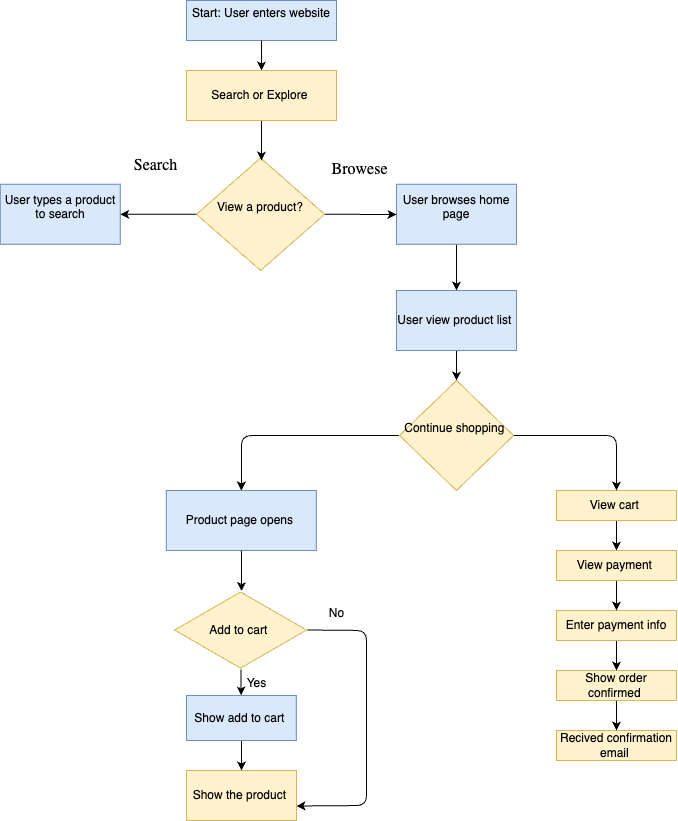

The diagram above was exported from draw.io. Its source (the exported page's mxGraphModel, read from the mxfile embedded in the PNG):
<mxGraphModel dx="636" dy="596" grid="1" gridSize="10" guides="1" tooltips="1" connect="1" arrows="1" fold="1" page="1" pageScale="1" pageWidth="850" pageHeight="1100" math="0" shadow="0">
  <root>
    <mxCell id="0" />
    <mxCell id="1" parent="0" />
    <mxCell id="3" value="&lt;div&gt;&lt;font color=&quot;#000000&quot;&gt;Start: User enters website&lt;/font&gt;&lt;/div&gt;&lt;div&gt;&lt;br&gt;&lt;/div&gt;" style="rounded=0;whiteSpace=wrap;html=1;fillColor=#dae8fc;strokeColor=#6c8ebf;" vertex="1" parent="1">
      <mxGeometry x="270" y="30" width="150" height="40" as="geometry" />
    </mxCell>
    <mxCell id="9" value="&lt;span style=&quot;caret-color: rgb(0, 0, 0); color: rgb(0, 0, 0); font-family: -webkit-standard; font-size: medium; text-align: start; text-wrap-mode: wrap;&quot;&gt;Search&lt;/span&gt;" style="text;html=1;align=center;verticalAlign=middle;resizable=0;points=[];autosize=1;strokeColor=none;fillColor=none;" vertex="1" parent="1">
      <mxGeometry x="203.75" y="180" width="70" height="30" as="geometry" />
    </mxCell>
    <mxCell id="10" value="&lt;span style=&quot;caret-color: rgb(0, 0, 0); color: rgb(0, 0, 0); font-family: -webkit-standard; font-size: medium; text-align: start; text-wrap-mode: wrap;&quot;&gt;Browese&lt;/span&gt;" style="text;html=1;align=center;verticalAlign=middle;resizable=0;points=[];autosize=1;strokeColor=none;fillColor=none;" vertex="1" parent="1">
      <mxGeometry x="403.13" y="183.75" width="80" height="30" as="geometry" />
    </mxCell>
    <mxCell id="27" style="edgeStyle=none;html=1;exitX=0.5;exitY=1;exitDx=0;exitDy=0;entryX=0.5;entryY=0;entryDx=0;entryDy=0;" edge="1" parent="1" source="12" target="25">
      <mxGeometry relative="1" as="geometry" />
    </mxCell>
    <mxCell id="12" value="&lt;div&gt;&lt;font color=&quot;#000000&quot;&gt;User browses home page&lt;/font&gt;&lt;/div&gt;&lt;div&gt;&lt;br&gt;&lt;/div&gt;" style="rounded=0;whiteSpace=wrap;html=1;fillColor=#dae8fc;strokeColor=#6c8ebf;" vertex="1" parent="1">
      <mxGeometry x="480" y="213.75" width="120" height="60" as="geometry" />
    </mxCell>
    <mxCell id="13" value="&lt;div&gt;&lt;font color=&quot;#000000&quot;&gt;User types a product to search&lt;/font&gt;&lt;/div&gt;&lt;div&gt;&lt;br&gt;&lt;/div&gt;" style="rounded=0;whiteSpace=wrap;html=1;fillColor=#dae8fc;strokeColor=#6c8ebf;" vertex="1" parent="1">
      <mxGeometry x="83.75" y="213.75" width="120" height="60" as="geometry" />
    </mxCell>
    <mxCell id="23" style="edgeStyle=none;html=1;exitX=1;exitY=0.5;exitDx=0;exitDy=0;" edge="1" parent="1" source="15">
      <mxGeometry relative="1" as="geometry">
        <mxPoint x="480" y="244" as="targetPoint" />
      </mxGeometry>
    </mxCell>
    <mxCell id="24" style="edgeStyle=none;html=1;exitX=0;exitY=0.5;exitDx=0;exitDy=0;entryX=1;entryY=0.5;entryDx=0;entryDy=0;" edge="1" parent="1" source="15" target="13">
      <mxGeometry relative="1" as="geometry" />
    </mxCell>
    <mxCell id="15" value="&lt;div&gt;&lt;font color=&quot;#000000&quot;&gt;View a product?&lt;/font&gt;&lt;/div&gt;&lt;div&gt;&lt;br&gt;&lt;/div&gt;" style="rhombus;whiteSpace=wrap;html=1;fillColor=#fff2cc;strokeColor=#d6b656;" vertex="1" parent="1">
      <mxGeometry x="280" y="187.5" width="128.13" height="112.5" as="geometry" />
    </mxCell>
    <mxCell id="19" style="edgeStyle=none;html=1;exitX=0.5;exitY=1;exitDx=0;exitDy=0;" edge="1" parent="1" source="3">
      <mxGeometry relative="1" as="geometry">
        <mxPoint x="345" y="100" as="targetPoint" />
      </mxGeometry>
    </mxCell>
    <mxCell id="22" style="edgeStyle=none;html=1;" edge="1" parent="1" source="21">
      <mxGeometry relative="1" as="geometry">
        <mxPoint x="345" y="190" as="targetPoint" />
      </mxGeometry>
    </mxCell>
    <mxCell id="21" value="Search or Explore&amp;nbsp;" style="rounded=0;whiteSpace=wrap;html=1;fillColor=#fff2cc;strokeColor=#d6b656;" vertex="1" parent="1">
      <mxGeometry x="270" y="100" width="150" height="50" as="geometry" />
    </mxCell>
    <mxCell id="30" style="edgeStyle=none;html=1;exitX=0.5;exitY=1;exitDx=0;exitDy=0;entryX=0.5;entryY=0;entryDx=0;entryDy=0;" edge="1" parent="1" source="25" target="28">
      <mxGeometry relative="1" as="geometry" />
    </mxCell>
    <mxCell id="25" value="User view product list&amp;nbsp;" style="rounded=0;whiteSpace=wrap;html=1;fillColor=#dae8fc;strokeColor=#6c8ebf;" vertex="1" parent="1">
      <mxGeometry x="480" y="320" width="120" height="60" as="geometry" />
    </mxCell>
    <mxCell id="37" style="edgeStyle=none;html=1;exitX=0.5;exitY=1;exitDx=0;exitDy=0;entryX=0.5;entryY=0;entryDx=0;entryDy=0;" edge="1" parent="1" source="26" target="34">
      <mxGeometry relative="1" as="geometry" />
    </mxCell>
    <mxCell id="26" value="View cart&amp;nbsp;" style="rounded=0;whiteSpace=wrap;html=1;fillColor=#fff2cc;strokeColor=#d6b656;" vertex="1" parent="1">
      <mxGeometry x="640" y="520" width="120" height="30" as="geometry" />
    </mxCell>
    <mxCell id="36" style="edgeStyle=none;html=1;exitX=1;exitY=0.5;exitDx=0;exitDy=0;entryX=0.5;entryY=0;entryDx=0;entryDy=0;" edge="1" parent="1" source="28" target="26">
      <mxGeometry relative="1" as="geometry">
        <mxPoint x="710" y="450" as="targetPoint" />
        <Array as="points">
          <mxPoint x="700" y="465" />
        </Array>
      </mxGeometry>
    </mxCell>
    <mxCell id="41" style="edgeStyle=none;html=1;exitX=0;exitY=0.5;exitDx=0;exitDy=0;" edge="1" parent="1" source="28" target="40">
      <mxGeometry relative="1" as="geometry">
        <Array as="points">
          <mxPoint x="325" y="465" />
        </Array>
      </mxGeometry>
    </mxCell>
    <mxCell id="28" value="&lt;div&gt;&lt;font color=&quot;#000000&quot;&gt;Continue shopping&amp;nbsp;&lt;/font&gt;&lt;/div&gt;&lt;div&gt;&lt;br&gt;&lt;/div&gt;" style="rhombus;whiteSpace=wrap;html=1;fillColor=#fff2cc;strokeColor=#d6b656;" vertex="1" parent="1">
      <mxGeometry x="482.96" y="410" width="114.07" height="110" as="geometry" />
    </mxCell>
    <mxCell id="31" value="Recived confirmation email&amp;nbsp;" style="rounded=0;whiteSpace=wrap;html=1;fillColor=#fff2cc;strokeColor=#d6b656;" vertex="1" parent="1">
      <mxGeometry x="640" y="760" width="120" height="30" as="geometry" />
    </mxCell>
    <mxCell id="39" style="edgeStyle=none;html=1;exitX=0.5;exitY=1;exitDx=0;exitDy=0;entryX=0.5;entryY=0;entryDx=0;entryDy=0;" edge="1" parent="1" source="32" target="31">
      <mxGeometry relative="1" as="geometry" />
    </mxCell>
    <mxCell id="32" value="Show order confirmed&amp;nbsp;" style="rounded=0;whiteSpace=wrap;html=1;fillColor=#fff2cc;strokeColor=#d6b656;" vertex="1" parent="1">
      <mxGeometry x="640" y="700" width="120" height="30" as="geometry" />
    </mxCell>
    <mxCell id="35" value="" style="edgeStyle=none;html=1;" edge="1" parent="1" source="33" target="32">
      <mxGeometry relative="1" as="geometry" />
    </mxCell>
    <mxCell id="33" value="Enter payment info" style="rounded=0;whiteSpace=wrap;html=1;fillColor=#fff2cc;strokeColor=#d6b656;" vertex="1" parent="1">
      <mxGeometry x="640" y="640" width="120" height="30" as="geometry" />
    </mxCell>
    <mxCell id="38" style="edgeStyle=none;html=1;exitX=0.5;exitY=1;exitDx=0;exitDy=0;" edge="1" parent="1" source="34" target="33">
      <mxGeometry relative="1" as="geometry" />
    </mxCell>
    <mxCell id="34" value="View payment&amp;nbsp;" style="rounded=0;whiteSpace=wrap;html=1;fillColor=#fff2cc;strokeColor=#d6b656;" vertex="1" parent="1">
      <mxGeometry x="640" y="580" width="120" height="30" as="geometry" />
    </mxCell>
    <mxCell id="40" value="Product page opens&amp;nbsp;" style="rounded=0;whiteSpace=wrap;html=1;fillColor=#dae8fc;strokeColor=#6c8ebf;" vertex="1" parent="1">
      <mxGeometry x="249.79" y="520" width="150" height="60" as="geometry" />
    </mxCell>
    <mxCell id="42" value="Show the product&amp;nbsp;" style="rounded=0;whiteSpace=wrap;html=1;fillColor=#fff2cc;strokeColor=#d6b656;" vertex="1" parent="1">
      <mxGeometry x="270" y="800" width="110" height="50" as="geometry" />
    </mxCell>
    <mxCell id="47" style="edgeStyle=none;html=1;exitX=0.5;exitY=1;exitDx=0;exitDy=0;entryX=0.5;entryY=0;entryDx=0;entryDy=0;" edge="1" parent="1" source="43" target="42">
      <mxGeometry relative="1" as="geometry" />
    </mxCell>
    <mxCell id="43" value="Show add to cart&amp;nbsp;" style="rounded=0;whiteSpace=wrap;html=1;fillColor=#dae8fc;strokeColor=#6c8ebf;" vertex="1" parent="1">
      <mxGeometry x="270" y="725" width="109.79" height="45" as="geometry" />
    </mxCell>
    <mxCell id="46" value="" style="edgeStyle=none;html=1;" edge="1" parent="1" source="44" target="43">
      <mxGeometry relative="1" as="geometry" />
    </mxCell>
    <mxCell id="48" style="edgeStyle=none;html=1;exitX=1.008;exitY=0.525;exitDx=0;exitDy=0;exitPerimeter=0;entryX=1;entryY=0.75;entryDx=0;entryDy=0;" edge="1" parent="1">
      <mxGeometry relative="1" as="geometry">
        <mxPoint x="380" y="835.48" as="targetPoint" />
        <mxPoint x="391.05503999999996" y="659.518" as="sourcePoint" />
        <Array as="points">
          <mxPoint x="450" y="659.98" />
          <mxPoint x="450" y="835" />
        </Array>
      </mxGeometry>
    </mxCell>
    <mxCell id="44" value="Add to cart&amp;nbsp;" style="html=1;whiteSpace=wrap;aspect=fixed;shape=isoRectangle;fillColor=#fff2cc;strokeColor=#d6b656;" vertex="1" parent="1">
      <mxGeometry x="258.12" y="620" width="131.88" height="79.12" as="geometry" />
    </mxCell>
    <mxCell id="45" style="edgeStyle=none;html=1;entryX=0.507;entryY=0.007;entryDx=0;entryDy=0;entryPerimeter=0;" edge="1" parent="1" source="40" target="44">
      <mxGeometry relative="1" as="geometry" />
    </mxCell>
    <mxCell id="49" value="Yes" style="text;html=1;align=center;verticalAlign=middle;resizable=0;points=[];autosize=1;strokeColor=none;fillColor=none;" vertex="1" parent="1">
      <mxGeometry x="320" y="698" width="40" height="30" as="geometry" />
    </mxCell>
    <mxCell id="50" value="No" style="text;html=1;align=center;verticalAlign=middle;resizable=0;points=[];autosize=1;strokeColor=none;fillColor=none;" vertex="1" parent="1">
      <mxGeometry x="400" y="628" width="40" height="30" as="geometry" />
    </mxCell>
  </root>
</mxGraphModel>